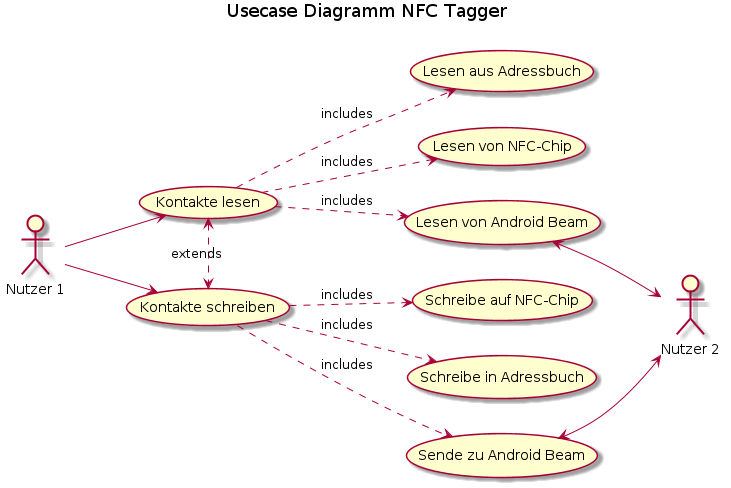

The diagram above was rendered by PlantUML. Its source (embedded in the PNG):
@startuml
title Usecase Diagramm NFC Tagger \n
left to right direction

:Nutzer 1: as user1
:Nutzer 2: as user2
(Kontakte schreiben) as (write)
(Kontakte lesen) as (read)

user1 --> (write)
user1 --> (read)

(write) ..> (Schreibe auf NFC-Chip) :includes
(write) ..> (Schreibe in Adressbuch) :includes
(write) ..> (Sende zu Android Beam):includes

(read) ..> (Lesen aus Adressbuch) :includes
(read) ..> (Lesen von NFC-Chip) :includes
(read) ..> (Lesen von Android Beam) :includes

(read) <.> (write) :extends

(Lesen von Android Beam) <--> user2
(Sende zu Android Beam) <--> user2
@enduml